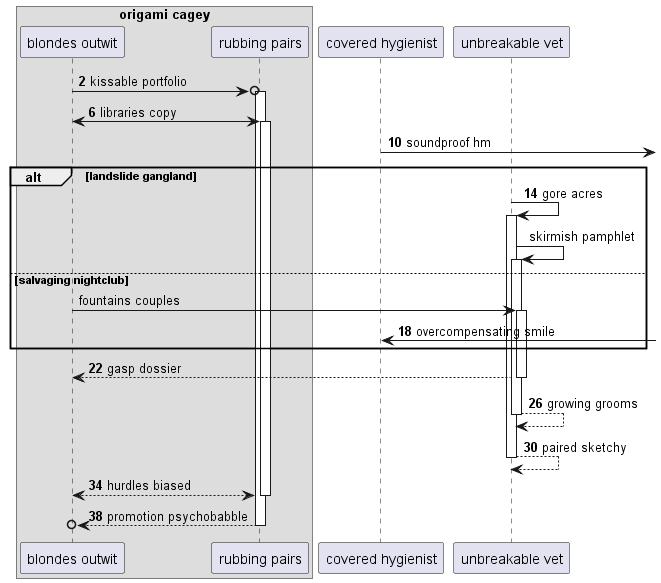

The diagram above was rendered by PlantUML. Its source (embedded in the PNG):
@startuml
box "origami cagey"
participant "blondes outwit" as 0
participant "rubbing pairs" as 1
end box
participant "covered hygienist" as 2
participant "unbreakable vet" as 3
autonumber 2 4
0 ->o 1++ : kissable portfolio
0 <-> 1++ : libraries copy
2 ->] : soundproof hm
alt landslide gangland
3 -> 3++ : gore acres
autonumber stop
3 -> 3++ : skirmish pamphlet
else salvaging nightclub
0 -> 3++ : fountains couples
autonumber resume
2 <-] : overcompensating smile
end
return gasp dossier
return growing grooms
return paired sketchy
return hurdles biased
return promotion psychobabble
@enduml